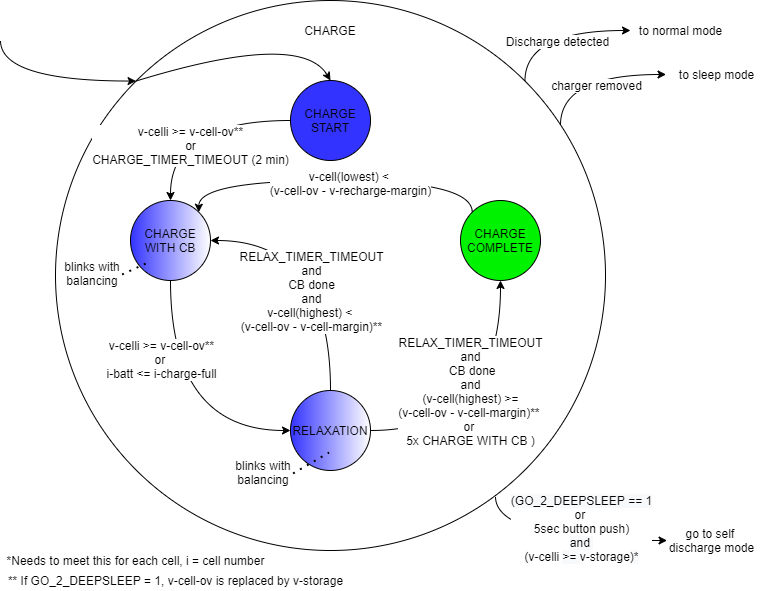

The diagram above was exported from draw.io. Its source (the exported page's mxGraphModel, read from the mxfile embedded in the PNG):
<mxGraphModel dx="332" dy="792" grid="1" gridSize="10" guides="1" tooltips="1" connect="1" arrows="1" fold="1" page="1" pageScale="1" pageWidth="850" pageHeight="1100" math="0" shadow="0">
  <root>
    <mxCell id="0" />
    <mxCell id="1" parent="0" />
    <mxCell id="lmjGvLI7ZMEDeu3vjjzw-1" style="edgeStyle=orthogonalEdgeStyle;curved=1;comic=0;orthogonalLoop=1;jettySize=auto;html=1;exitX=0;exitY=0;exitDx=0;exitDy=0;shadow=0;entryX=0;entryY=0;entryDx=0;entryDy=0;" parent="1" target="lmjGvLI7ZMEDeu3vjjzw-4" edge="1">
      <mxGeometry relative="1" as="geometry">
        <mxPoint x="929.9999999999998" y="50" as="sourcePoint" />
        <Array as="points">
          <mxPoint x="930" y="91" />
        </Array>
      </mxGeometry>
    </mxCell>
    <mxCell id="lmjGvLI7ZMEDeu3vjjzw-2" style="edgeStyle=orthogonalEdgeStyle;curved=1;comic=0;orthogonalLoop=1;jettySize=auto;html=1;exitX=0.8;exitY=0.902;exitDx=0;exitDy=0;shadow=0;exitPerimeter=0;entryX=0.06;entryY=0.5;entryDx=0;entryDy=0;entryPerimeter=0;" parent="1" source="lmjGvLI7ZMEDeu3vjjzw-4" target="lmjGvLI7ZMEDeu3vjjzw-26" edge="1">
      <mxGeometry relative="1" as="geometry">
        <mxPoint x="1610" y="520" as="targetPoint" />
        <Array as="points">
          <mxPoint x="1425" y="550" />
        </Array>
      </mxGeometry>
    </mxCell>
    <mxCell id="lmjGvLI7ZMEDeu3vjjzw-3" value="&lt;span style=&quot;background-color: rgb(248 , 249 , 250)&quot;&gt;(GO_2_DEEPSLEEP == 1&lt;br&gt;&lt;/span&gt;or&amp;nbsp;&lt;br&gt;5sec button push)&lt;br style=&quot;background-color: rgb(248 , 249 , 250)&quot;&gt;&lt;span style=&quot;background-color: rgb(248 , 249 , 250)&quot;&gt;and&amp;nbsp;&lt;br&gt;&lt;/span&gt;&lt;span style=&quot;background-color: rgb(248 , 249 , 250)&quot;&gt;(&lt;/span&gt;v-celli&amp;nbsp;&lt;span style=&quot;background-color: rgb(248 , 249 , 250)&quot;&gt;&amp;gt;= &lt;/span&gt;&lt;span style=&quot;font-size: 9.0pt ; font-family: &amp;#34;arial&amp;#34; , sans-serif&quot;&gt;v-storage&lt;/span&gt;&lt;span style=&quot;background-color: rgb(248 , 249 , 250)&quot;&gt;)*&lt;/span&gt;" style="text;html=1;align=center;verticalAlign=middle;resizable=0;points=[];labelBackgroundColor=#ffffff;" parent="lmjGvLI7ZMEDeu3vjjzw-2" vertex="1" connectable="0">
      <mxGeometry x="0.0281" y="7" relative="1" as="geometry">
        <mxPoint x="18.07" y="-6" as="offset" />
      </mxGeometry>
    </mxCell>
    <mxCell id="lmjGvLI7ZMEDeu3vjjzw-4" value="CHARGE&lt;br&gt;&lt;br&gt;&lt;br&gt;&lt;br&gt;&lt;br&gt;&lt;br&gt;&lt;br&gt;&lt;br&gt;&lt;br&gt;&lt;br&gt;&lt;br&gt;&lt;br&gt;&lt;br&gt;&lt;br&gt;&lt;br&gt;&lt;br&gt;&lt;br&gt;&lt;br&gt;&lt;br&gt;&lt;br&gt;&lt;br&gt;&lt;br&gt;&lt;br&gt;&lt;br&gt;&lt;br&gt;&lt;br&gt;&lt;br&gt;&lt;br&gt;&lt;br&gt;&lt;br&gt;&lt;br&gt;&lt;br&gt;&lt;br&gt;&lt;br&gt;&lt;br&gt;&lt;br&gt;" style="ellipse;whiteSpace=wrap;html=1;aspect=fixed;fillColor=none;" parent="1" vertex="1">
      <mxGeometry x="985" y="10" width="550" height="550" as="geometry" />
    </mxCell>
    <mxCell id="lmjGvLI7ZMEDeu3vjjzw-5" style="edgeStyle=orthogonalEdgeStyle;curved=1;orthogonalLoop=1;jettySize=auto;html=1;exitX=0.5;exitY=1;exitDx=0;exitDy=0;entryX=0;entryY=0.5;entryDx=0;entryDy=0;" parent="1" source="lmjGvLI7ZMEDeu3vjjzw-7" target="lmjGvLI7ZMEDeu3vjjzw-15" edge="1">
      <mxGeometry relative="1" as="geometry" />
    </mxCell>
    <mxCell id="lmjGvLI7ZMEDeu3vjjzw-6" value="v-celli &amp;gt;= v-cell-ov**&lt;br&gt;or &lt;br&gt;i-batt &amp;lt;=&amp;nbsp;&lt;span style=&quot;font-size: 9.0pt ; font-family: &amp;#34;arial&amp;#34; , sans-serif&quot;&gt;i-charge-full&lt;/span&gt;" style="text;html=1;align=center;verticalAlign=middle;resizable=0;points=[];labelBackgroundColor=#ffffff;" parent="lmjGvLI7ZMEDeu3vjjzw-5" vertex="1" connectable="0">
      <mxGeometry x="-0.5509" y="9" relative="1" as="geometry">
        <mxPoint x="-19" y="17.5" as="offset" />
      </mxGeometry>
    </mxCell>
    <mxCell id="lmjGvLI7ZMEDeu3vjjzw-7" value="CHARGE WITH CB" style="ellipse;whiteSpace=wrap;html=1;aspect=fixed;fillColor=#3333FF;gradientColor=#ffffff;gradientDirection=east;" parent="1" vertex="1">
      <mxGeometry x="1060" y="210" width="80" height="80" as="geometry" />
    </mxCell>
    <mxCell id="lmjGvLI7ZMEDeu3vjjzw-8" style="edgeStyle=orthogonalEdgeStyle;curved=1;orthogonalLoop=1;jettySize=auto;html=1;exitX=0;exitY=0.5;exitDx=0;exitDy=0;entryX=0.5;entryY=0;entryDx=0;entryDy=0;" parent="1" source="lmjGvLI7ZMEDeu3vjjzw-10" target="lmjGvLI7ZMEDeu3vjjzw-7" edge="1">
      <mxGeometry relative="1" as="geometry" />
    </mxCell>
    <mxCell id="lmjGvLI7ZMEDeu3vjjzw-9" value="v-celli &amp;gt;= v-cell-ov**&lt;br&gt;or&lt;br&gt;CHARGE_TIMER_TIMEOUT (2 min)" style="text;html=1;align=center;verticalAlign=middle;resizable=0;points=[];labelBackgroundColor=#ffffff;" parent="lmjGvLI7ZMEDeu3vjjzw-8" vertex="1" connectable="0">
      <mxGeometry x="-0.193" y="22" relative="1" as="geometry">
        <mxPoint x="-20" y="2" as="offset" />
      </mxGeometry>
    </mxCell>
    <mxCell id="lmjGvLI7ZMEDeu3vjjzw-10" value="CHARGE START" style="ellipse;whiteSpace=wrap;html=1;aspect=fixed;fillColor=#3333FF;" parent="1" vertex="1">
      <mxGeometry x="1220" y="90" width="80" height="80" as="geometry" />
    </mxCell>
    <mxCell id="lmjGvLI7ZMEDeu3vjjzw-11" style="edgeStyle=orthogonalEdgeStyle;curved=1;orthogonalLoop=1;jettySize=auto;html=1;exitX=1;exitY=0.5;exitDx=0;exitDy=0;entryX=0.5;entryY=1;entryDx=0;entryDy=0;" parent="1" source="lmjGvLI7ZMEDeu3vjjzw-15" target="lmjGvLI7ZMEDeu3vjjzw-16" edge="1">
      <mxGeometry relative="1" as="geometry" />
    </mxCell>
    <mxCell id="lmjGvLI7ZMEDeu3vjjzw-12" value="RELAX_TIMER_TIMEOUT&lt;br&gt;and&lt;br&gt;&amp;nbsp;CB done&lt;br&gt;and&lt;br&gt;&amp;nbsp;(v-cell(highest) &amp;gt;=&amp;nbsp;&lt;br&gt;(v-cell-ov -&amp;nbsp;&lt;span style=&quot;font-size: 9.0pt ; font-family: &amp;#34;arial&amp;#34; , sans-serif&quot;&gt;v-cell-margin&lt;/span&gt;)**&amp;nbsp;&lt;br&gt;or&amp;nbsp;&lt;br&gt;5x CHARGE WITH CB )" style="text;html=1;align=center;verticalAlign=middle;resizable=0;points=[];labelBackgroundColor=#ffffff;" parent="lmjGvLI7ZMEDeu3vjjzw-11" vertex="1" connectable="0">
      <mxGeometry x="-0.1481" y="31" relative="1" as="geometry">
        <mxPoint x="-19.17" y="-9" as="offset" />
      </mxGeometry>
    </mxCell>
    <mxCell id="lmjGvLI7ZMEDeu3vjjzw-13" style="edgeStyle=orthogonalEdgeStyle;curved=1;orthogonalLoop=1;jettySize=auto;html=1;exitX=0.5;exitY=0;exitDx=0;exitDy=0;entryX=1;entryY=0.5;entryDx=0;entryDy=0;" parent="1" source="lmjGvLI7ZMEDeu3vjjzw-15" target="lmjGvLI7ZMEDeu3vjjzw-7" edge="1">
      <mxGeometry relative="1" as="geometry" />
    </mxCell>
    <mxCell id="lmjGvLI7ZMEDeu3vjjzw-14" value="RELAX_TIMER_TIMEOUT&lt;br&gt;and&lt;br&gt;CB done&lt;br&gt;and&lt;br&gt;v-cell(highest) &amp;lt;&amp;nbsp;&lt;br&gt;(v-cell-ov -&amp;nbsp;&lt;span style=&quot;font-family: &amp;#34;arial&amp;#34; , sans-serif&quot;&gt;v-cell-margin&lt;/span&gt;)**" style="text;html=1;align=center;verticalAlign=middle;resizable=0;points=[];labelBackgroundColor=#ffffff;" parent="lmjGvLI7ZMEDeu3vjjzw-13" vertex="1" connectable="0">
      <mxGeometry x="-0.2386" y="31" relative="1" as="geometry">
        <mxPoint x="11" y="3" as="offset" />
      </mxGeometry>
    </mxCell>
    <mxCell id="lmjGvLI7ZMEDeu3vjjzw-15" value="RELAXATION" style="ellipse;whiteSpace=wrap;html=1;aspect=fixed;fillColor=#3333FF;gradientColor=#ffffff;gradientDirection=east;" parent="1" vertex="1">
      <mxGeometry x="1220" y="400" width="80" height="80" as="geometry" />
    </mxCell>
    <mxCell id="lmjGvLI7ZMEDeu3vjjzw-16" value="CHARGE COMPLETE" style="ellipse;whiteSpace=wrap;html=1;aspect=fixed;fillColor=#00F200;" parent="1" vertex="1">
      <mxGeometry x="1390" y="210" width="80" height="80" as="geometry" />
    </mxCell>
    <mxCell id="lmjGvLI7ZMEDeu3vjjzw-17" value="" style="endArrow=classic;html=1;entryX=0.5;entryY=0;entryDx=0;entryDy=0;curved=1;exitX=0;exitY=0;exitDx=0;exitDy=0;" parent="1" source="lmjGvLI7ZMEDeu3vjjzw-4" target="lmjGvLI7ZMEDeu3vjjzw-10" edge="1">
      <mxGeometry width="50" height="50" relative="1" as="geometry">
        <mxPoint x="1140" y="70" as="sourcePoint" />
        <mxPoint x="1130" y="30" as="targetPoint" />
        <Array as="points">
          <mxPoint x="1230" y="40" />
        </Array>
      </mxGeometry>
    </mxCell>
    <mxCell id="lmjGvLI7ZMEDeu3vjjzw-18" style="edgeStyle=orthogonalEdgeStyle;curved=1;orthogonalLoop=1;jettySize=auto;html=1;exitX=1;exitY=0;exitDx=0;exitDy=0;comic=0;shadow=0;arcSize=0;" parent="1" edge="1">
      <mxGeometry relative="1" as="geometry">
        <mxPoint x="1559.9999999999998" y="40" as="targetPoint" />
        <mxPoint x="1454.4543648263004" y="90.54563517369934" as="sourcePoint" />
        <Array as="points">
          <mxPoint x="1454" y="40" />
        </Array>
      </mxGeometry>
    </mxCell>
    <mxCell id="lmjGvLI7ZMEDeu3vjjzw-19" value="Discharge detected" style="text;html=1;align=center;verticalAlign=middle;resizable=0;points=[];labelBackgroundColor=#ffffff;" parent="lmjGvLI7ZMEDeu3vjjzw-18" vertex="1" connectable="0">
      <mxGeometry x="0.3609" y="1" relative="1" as="geometry">
        <mxPoint x="-23.119999999999997" y="11" as="offset" />
      </mxGeometry>
    </mxCell>
    <mxCell id="lmjGvLI7ZMEDeu3vjjzw-20" value="to normal mode" style="text;html=1;align=center;verticalAlign=middle;resizable=0;points=[];autosize=1;" parent="1" vertex="1">
      <mxGeometry x="1560" y="30" width="100" height="20" as="geometry" />
    </mxCell>
    <mxCell id="lmjGvLI7ZMEDeu3vjjzw-21" style="edgeStyle=orthogonalEdgeStyle;curved=1;orthogonalLoop=1;jettySize=auto;html=1;exitX=1;exitY=0;exitDx=0;exitDy=0;comic=0;shadow=0;arcSize=0;" parent="1" edge="1">
      <mxGeometry relative="1" as="geometry">
        <mxPoint x="1595.55" y="84" as="targetPoint" />
        <mxPoint x="1490.0043648263006" y="134.54563517369934" as="sourcePoint" />
        <Array as="points">
          <mxPoint x="1489.55" y="84" />
        </Array>
      </mxGeometry>
    </mxCell>
    <mxCell id="lmjGvLI7ZMEDeu3vjjzw-22" value="charger removed&lt;br&gt;" style="text;html=1;align=center;verticalAlign=middle;resizable=0;points=[];labelBackgroundColor=#ffffff;" parent="lmjGvLI7ZMEDeu3vjjzw-21" vertex="1" connectable="0">
      <mxGeometry x="0.3609" y="1" relative="1" as="geometry">
        <mxPoint x="-19.9" y="11" as="offset" />
      </mxGeometry>
    </mxCell>
    <mxCell id="lmjGvLI7ZMEDeu3vjjzw-23" value="to sleep mode" style="text;html=1;align=center;verticalAlign=middle;resizable=0;points=[];autosize=1;" parent="1" vertex="1">
      <mxGeometry x="1600.55" y="74" width="90" height="20" as="geometry" />
    </mxCell>
    <mxCell id="lmjGvLI7ZMEDeu3vjjzw-24" value="*Needs to meet this for each cell, i = cell number" style="text;html=1;align=center;verticalAlign=middle;resizable=0;points=[];autosize=1;" parent="1" vertex="1">
      <mxGeometry x="930" y="560" width="270" height="20" as="geometry" />
    </mxCell>
    <mxCell id="lmjGvLI7ZMEDeu3vjjzw-25" value="** If GO_2_DEEPSLEEP = 1, v-cell-ov is replaced by&amp;nbsp;&lt;span style=&quot;font-size: 9.0pt ; font-family: &amp;#34;arial&amp;#34; , sans-serif&quot;&gt;v-storage&lt;/span&gt;" style="text;html=1;align=center;verticalAlign=middle;resizable=0;points=[];autosize=1;" parent="1" vertex="1">
      <mxGeometry x="930" y="580" width="350" height="20" as="geometry" />
    </mxCell>
    <mxCell id="lmjGvLI7ZMEDeu3vjjzw-26" value="go to self &lt;br&gt;discharge mode" style="text;html=1;align=center;verticalAlign=middle;resizable=0;points=[];autosize=1;" parent="1" vertex="1">
      <mxGeometry x="1590.55" y="535" width="100" height="30" as="geometry" />
    </mxCell>
    <mxCell id="lmjGvLI7ZMEDeu3vjjzw-27" value="blinks with balancing" style="text;html=1;strokeColor=none;fillColor=none;align=center;verticalAlign=middle;whiteSpace=wrap;rounded=0;shadow=0;sketch=0;" parent="1" vertex="1">
      <mxGeometry x="981.55" y="273" width="80" height="20" as="geometry" />
    </mxCell>
    <mxCell id="lmjGvLI7ZMEDeu3vjjzw-28" value="" style="endArrow=none;dashed=1;html=1;dashPattern=1 3;strokeWidth=2;exitX=0.875;exitY=0.55;exitDx=0;exitDy=0;exitPerimeter=0;entryX=0.244;entryY=0.763;entryDx=0;entryDy=0;entryPerimeter=0;" parent="1" source="lmjGvLI7ZMEDeu3vjjzw-27" target="lmjGvLI7ZMEDeu3vjjzw-7" edge="1">
      <mxGeometry width="50" height="50" relative="1" as="geometry">
        <mxPoint x="1140.55" y="310" as="sourcePoint" />
        <mxPoint x="1190.55" y="260" as="targetPoint" />
      </mxGeometry>
    </mxCell>
    <mxCell id="lmjGvLI7ZMEDeu3vjjzw-29" value="blinks with balancing" style="text;html=1;strokeColor=none;fillColor=none;align=center;verticalAlign=middle;whiteSpace=wrap;rounded=0;shadow=0;sketch=0;" parent="1" vertex="1">
      <mxGeometry x="1152.58" y="471.96000000000004" width="80" height="20" as="geometry" />
    </mxCell>
    <mxCell id="lmjGvLI7ZMEDeu3vjjzw-30" value="" style="endArrow=none;dashed=1;html=1;dashPattern=1 3;strokeWidth=2;exitX=0.875;exitY=0.55;exitDx=0;exitDy=0;exitPerimeter=0;entryX=0.482;entryY=0.775;entryDx=0;entryDy=0;entryPerimeter=0;" parent="1" source="lmjGvLI7ZMEDeu3vjjzw-29" target="lmjGvLI7ZMEDeu3vjjzw-15" edge="1">
      <mxGeometry width="50" height="50" relative="1" as="geometry">
        <mxPoint x="1311.58" y="508.96000000000004" as="sourcePoint" />
        <mxPoint x="1250.5499999999997" y="470.0000000000002" as="targetPoint" />
      </mxGeometry>
    </mxCell>
    <mxCell id="1CyUC8Uzn0FEW688bvZQ-2" style="edgeStyle=orthogonalEdgeStyle;curved=1;orthogonalLoop=1;jettySize=auto;html=1;exitX=0;exitY=0;exitDx=0;exitDy=0;entryX=1;entryY=0;entryDx=0;entryDy=0;" edge="1" parent="1" source="lmjGvLI7ZMEDeu3vjjzw-16" target="lmjGvLI7ZMEDeu3vjjzw-7">
      <mxGeometry relative="1" as="geometry">
        <mxPoint x="1390" y="250" as="sourcePoint" />
        <mxPoint x="1270" y="100" as="targetPoint" />
        <Array as="points">
          <mxPoint x="1402" y="190" />
          <mxPoint x="1128" y="190" />
        </Array>
      </mxGeometry>
    </mxCell>
    <mxCell id="1CyUC8Uzn0FEW688bvZQ-3" value="v-cell(lowest) &amp;lt; &lt;br&gt;(v-cell-ov - v-recharge-margin)" style="text;html=1;align=center;verticalAlign=middle;resizable=0;points=[];labelBackgroundColor=#ffffff;" vertex="1" connectable="0" parent="1CyUC8Uzn0FEW688bvZQ-2">
      <mxGeometry x="-0.5509" y="9" relative="1" as="geometry">
        <mxPoint x="-77.42" y="-7" as="offset" />
      </mxGeometry>
    </mxCell>
  </root>
</mxGraphModel>